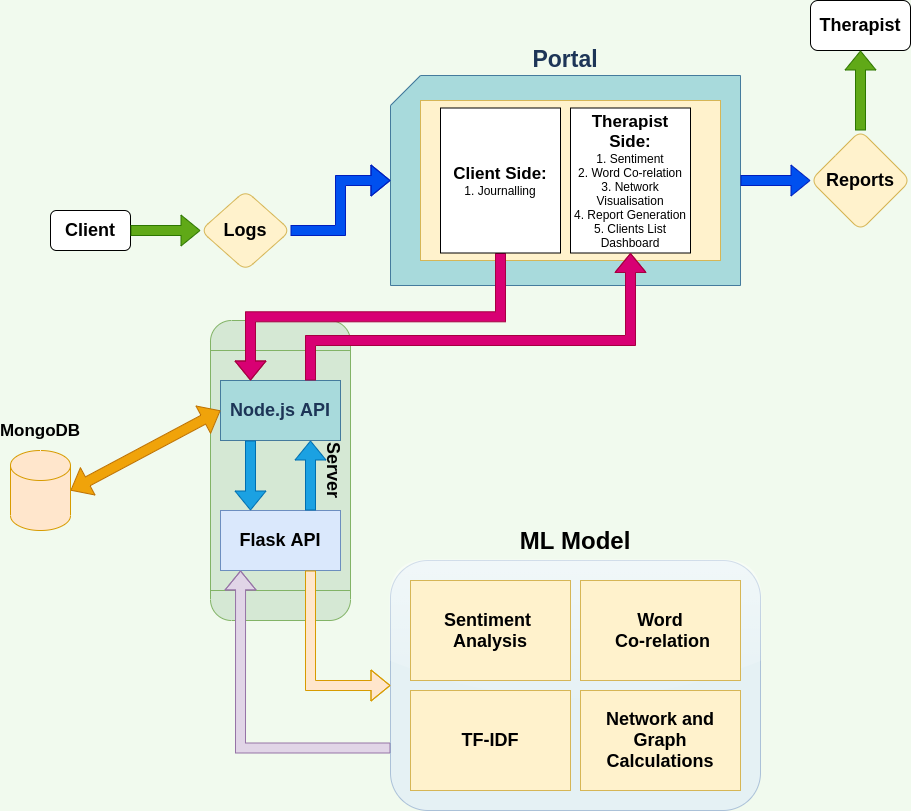

The diagram above was exported from draw.io. Its source (the exported page's mxGraphModel, read from the mxfile embedded in the PNG):
<mxGraphModel dx="1974" dy="535" grid="1" gridSize="10" guides="1" tooltips="1" connect="1" arrows="1" fold="1" page="1" pageScale="1" pageWidth="850" pageHeight="1100" background="#F1FAEE" math="0" shadow="0">
  <root>
    <mxCell id="0" />
    <mxCell id="1" parent="0" />
    <mxCell id="WtYBZdS7qTf58pY46ZYz-23" value="" style="group" parent="1" vertex="1" connectable="0">
      <mxGeometry x="-140" y="40" width="900" height="810" as="geometry" />
    </mxCell>
    <mxCell id="4M8l51yPqDgOZjchWvm3-2" value="&lt;b&gt;Server&lt;/b&gt;" style="shape=process;whiteSpace=wrap;html=1;backgroundOutline=1;rounded=1;sketch=0;strokeColor=#82b366;fillColor=#d5e8d4;fontSize=18;rotation=90;labelPosition=center;verticalLabelPosition=middle;align=center;verticalAlign=top;textDirection=ltr;" parent="WtYBZdS7qTf58pY46ZYz-23" vertex="1">
      <mxGeometry x="120" y="400" width="300" height="140" as="geometry" />
    </mxCell>
    <mxCell id="Qnj36rNF40C36rog0Zze-1" value="&lt;font style=&quot;font-size: 23px&quot;&gt;Portal&lt;/font&gt;" style="shape=card;whiteSpace=wrap;html=1;rounded=0;sketch=0;strokeColor=#457B9D;fillColor=#A8DADC;fontColor=#1D3557;labelPosition=center;verticalLabelPosition=top;align=center;verticalAlign=bottom;fontStyle=1;fontSize=18;" parent="WtYBZdS7qTf58pY46ZYz-23" vertex="1">
      <mxGeometry x="380" y="75" width="350" height="210" as="geometry" />
    </mxCell>
    <mxCell id="Qnj36rNF40C36rog0Zze-2" value="" style="rounded=0;whiteSpace=wrap;html=1;sketch=0;strokeColor=#d6b656;fillColor=#fff2cc;fontSize=18;" parent="WtYBZdS7qTf58pY46ZYz-23" vertex="1">
      <mxGeometry x="410" y="100" width="300" height="160" as="geometry" />
    </mxCell>
    <mxCell id="Qnj36rNF40C36rog0Zze-3" value="&lt;b&gt;Therapist&lt;/b&gt;" style="rounded=1;whiteSpace=wrap;html=1;sketch=0;fontSize=18;labelBorderColor=none;" parent="WtYBZdS7qTf58pY46ZYz-23" vertex="1">
      <mxGeometry x="800" width="100" height="50" as="geometry" />
    </mxCell>
    <mxCell id="WtYBZdS7qTf58pY46ZYz-12" value="" style="edgeStyle=orthogonalEdgeStyle;shape=flexArrow;rounded=0;orthogonalLoop=1;jettySize=auto;html=1;fillColor=#60a917;strokeColor=#2D7600;" parent="WtYBZdS7qTf58pY46ZYz-23" source="Qnj36rNF40C36rog0Zze-7" target="Qnj36rNF40C36rog0Zze-3" edge="1">
      <mxGeometry relative="1" as="geometry" />
    </mxCell>
    <mxCell id="Qnj36rNF40C36rog0Zze-7" value="&lt;b&gt;Reports&lt;/b&gt;" style="rhombus;whiteSpace=wrap;html=1;rounded=1;sketch=0;strokeColor=#d6b656;fillColor=#fff2cc;fontSize=18;" parent="WtYBZdS7qTf58pY46ZYz-23" vertex="1">
      <mxGeometry x="800" y="130" width="100" height="100" as="geometry" />
    </mxCell>
    <mxCell id="WtYBZdS7qTf58pY46ZYz-11" value="" style="edgeStyle=orthogonalEdgeStyle;shape=flexArrow;rounded=0;orthogonalLoop=1;jettySize=auto;html=1;fillColor=#0050ef;strokeColor=#001DBC;" parent="WtYBZdS7qTf58pY46ZYz-23" source="Qnj36rNF40C36rog0Zze-1" target="Qnj36rNF40C36rog0Zze-7" edge="1">
      <mxGeometry relative="1" as="geometry" />
    </mxCell>
    <mxCell id="Qnj36rNF40C36rog0Zze-8" value="&lt;b&gt;Client&lt;/b&gt;" style="rounded=1;whiteSpace=wrap;html=1;sketch=0;fontSize=18;labelBorderColor=none;" parent="WtYBZdS7qTf58pY46ZYz-23" vertex="1">
      <mxGeometry x="40" y="210" width="80" height="40" as="geometry" />
    </mxCell>
    <mxCell id="Qnj36rNF40C36rog0Zze-16" value="&lt;b&gt;Node.js API&lt;/b&gt;" style="rounded=0;whiteSpace=wrap;html=1;sketch=0;strokeColor=#457B9D;fillColor=#A8DADC;fontSize=18;fontColor=#1D3557;" parent="WtYBZdS7qTf58pY46ZYz-23" vertex="1">
      <mxGeometry x="210" y="380" width="120" height="60" as="geometry" />
    </mxCell>
    <mxCell id="4M8l51yPqDgOZjchWvm3-3" value="&lt;b&gt;Flask API&lt;/b&gt;" style="rounded=0;whiteSpace=wrap;html=1;sketch=0;strokeColor=#6c8ebf;fillColor=#dae8fc;fontSize=18;" parent="WtYBZdS7qTf58pY46ZYz-23" vertex="1">
      <mxGeometry x="210" y="510" width="120" height="60" as="geometry" />
    </mxCell>
    <mxCell id="WtYBZdS7qTf58pY46ZYz-21" style="edgeStyle=orthogonalEdgeStyle;shape=flexArrow;rounded=0;orthogonalLoop=1;jettySize=auto;html=1;exitX=0;exitY=0.75;exitDx=0;exitDy=0;entryX=0.167;entryY=1;entryDx=0;entryDy=0;entryPerimeter=0;fillColor=#e1d5e7;strokeColor=#9673a6;" parent="WtYBZdS7qTf58pY46ZYz-23" source="4M8l51yPqDgOZjchWvm3-4" target="4M8l51yPqDgOZjchWvm3-3" edge="1">
      <mxGeometry relative="1" as="geometry">
        <Array as="points">
          <mxPoint x="230" y="747" />
        </Array>
      </mxGeometry>
    </mxCell>
    <mxCell id="4M8l51yPqDgOZjchWvm3-4" value="" style="rounded=1;whiteSpace=wrap;html=1;sketch=0;strokeColor=#6c8ebf;fillColor=#dae8fc;fontSize=18;opacity=50;glass=1;" parent="WtYBZdS7qTf58pY46ZYz-23" vertex="1">
      <mxGeometry x="380" y="560" width="370" height="250" as="geometry" />
    </mxCell>
    <mxCell id="WtYBZdS7qTf58pY46ZYz-22" style="edgeStyle=orthogonalEdgeStyle;shape=flexArrow;rounded=0;orthogonalLoop=1;jettySize=auto;html=1;exitX=0.75;exitY=1;exitDx=0;exitDy=0;entryX=0;entryY=0.5;entryDx=0;entryDy=0;fillColor=#ffe6cc;strokeColor=#d79b00;" parent="WtYBZdS7qTf58pY46ZYz-23" source="4M8l51yPqDgOZjchWvm3-3" target="4M8l51yPqDgOZjchWvm3-4" edge="1">
      <mxGeometry relative="1" as="geometry" />
    </mxCell>
    <mxCell id="4M8l51yPqDgOZjchWvm3-5" value="&lt;b&gt;Sentiment&amp;nbsp;&lt;br&gt;Analysis&lt;/b&gt;" style="rounded=0;whiteSpace=wrap;html=1;sketch=0;strokeColor=#d6b656;fillColor=#fff2cc;fontSize=18;" parent="WtYBZdS7qTf58pY46ZYz-23" vertex="1">
      <mxGeometry x="400" y="580" width="160" height="100" as="geometry" />
    </mxCell>
    <mxCell id="WtYBZdS7qTf58pY46ZYz-9" value="" style="edgeStyle=orthogonalEdgeStyle;shape=flexArrow;rounded=0;orthogonalLoop=1;jettySize=auto;html=1;fillColor=#0050ef;strokeColor=#001DBC;" parent="WtYBZdS7qTf58pY46ZYz-23" source="WtYBZdS7qTf58pY46ZYz-2" target="Qnj36rNF40C36rog0Zze-1" edge="1">
      <mxGeometry relative="1" as="geometry" />
    </mxCell>
    <mxCell id="WtYBZdS7qTf58pY46ZYz-2" value="&lt;b&gt;Logs&lt;/b&gt;" style="rhombus;whiteSpace=wrap;html=1;rounded=1;sketch=0;strokeColor=#d6b656;fillColor=#fff2cc;fontSize=18;" parent="WtYBZdS7qTf58pY46ZYz-23" vertex="1">
      <mxGeometry x="190" y="190" width="90" height="80" as="geometry" />
    </mxCell>
    <mxCell id="WtYBZdS7qTf58pY46ZYz-10" style="edgeStyle=orthogonalEdgeStyle;shape=flexArrow;rounded=0;orthogonalLoop=1;jettySize=auto;html=1;exitX=1;exitY=0.5;exitDx=0;exitDy=0;entryX=0;entryY=0.5;entryDx=0;entryDy=0;fillColor=#60a917;strokeColor=#2D7600;" parent="WtYBZdS7qTf58pY46ZYz-23" source="Qnj36rNF40C36rog0Zze-8" target="WtYBZdS7qTf58pY46ZYz-2" edge="1">
      <mxGeometry relative="1" as="geometry" />
    </mxCell>
    <mxCell id="WtYBZdS7qTf58pY46ZYz-3" value="" style="shape=flexArrow;endArrow=classic;html=1;exitX=0.25;exitY=1;exitDx=0;exitDy=0;entryX=0.25;entryY=0;entryDx=0;entryDy=0;fillColor=#1ba1e2;strokeColor=#006EAF;" parent="WtYBZdS7qTf58pY46ZYz-23" source="Qnj36rNF40C36rog0Zze-16" target="4M8l51yPqDgOZjchWvm3-3" edge="1">
      <mxGeometry width="50" height="50" relative="1" as="geometry">
        <mxPoint x="540" y="390" as="sourcePoint" />
        <mxPoint x="590" y="340" as="targetPoint" />
      </mxGeometry>
    </mxCell>
    <mxCell id="WtYBZdS7qTf58pY46ZYz-4" value="" style="shape=flexArrow;endArrow=classic;html=1;exitX=0.75;exitY=0;exitDx=0;exitDy=0;fillColor=#1ba1e2;strokeColor=#006EAF;entryX=0.75;entryY=1;entryDx=0;entryDy=0;" parent="WtYBZdS7qTf58pY46ZYz-23" source="4M8l51yPqDgOZjchWvm3-3" target="Qnj36rNF40C36rog0Zze-16" edge="1">
      <mxGeometry width="50" height="50" relative="1" as="geometry">
        <mxPoint x="390" y="445" as="sourcePoint" />
        <mxPoint x="690" y="355" as="targetPoint" />
        <Array as="points" />
      </mxGeometry>
    </mxCell>
    <mxCell id="WtYBZdS7qTf58pY46ZYz-14" style="edgeStyle=orthogonalEdgeStyle;shape=flexArrow;rounded=0;orthogonalLoop=1;jettySize=auto;html=1;exitX=0.5;exitY=1;exitDx=0;exitDy=0;entryX=0.25;entryY=0;entryDx=0;entryDy=0;fillColor=#d80073;strokeColor=#A50040;" parent="WtYBZdS7qTf58pY46ZYz-23" source="WtYBZdS7qTf58pY46ZYz-5" target="Qnj36rNF40C36rog0Zze-16" edge="1">
      <mxGeometry relative="1" as="geometry" />
    </mxCell>
    <mxCell id="WtYBZdS7qTf58pY46ZYz-5" value="&lt;b style=&quot;font-size: 17px&quot;&gt;Client Side:&lt;br&gt;&lt;/b&gt;1. Journalling" style="rounded=0;whiteSpace=wrap;html=1;" parent="WtYBZdS7qTf58pY46ZYz-23" vertex="1">
      <mxGeometry x="430" y="107.5" width="120" height="145" as="geometry" />
    </mxCell>
    <mxCell id="WtYBZdS7qTf58pY46ZYz-6" value="&lt;font style=&quot;font-size: 17px&quot;&gt;&lt;b&gt;Therapist Side:&lt;/b&gt;&lt;/font&gt;&lt;br&gt;1. Sentiment&lt;br&gt;2. Word Co-relation&lt;br&gt;3. Network Visualisation&lt;br&gt;4. Report Generation&lt;br&gt;5. Clients List Dashboard" style="rounded=0;whiteSpace=wrap;html=1;" parent="WtYBZdS7qTf58pY46ZYz-23" vertex="1">
      <mxGeometry x="560" y="107.5" width="120" height="145" as="geometry" />
    </mxCell>
    <mxCell id="WtYBZdS7qTf58pY46ZYz-15" style="edgeStyle=orthogonalEdgeStyle;shape=flexArrow;rounded=0;orthogonalLoop=1;jettySize=auto;html=1;exitX=0.75;exitY=0;exitDx=0;exitDy=0;entryX=0.5;entryY=1;entryDx=0;entryDy=0;fillColor=#d80073;strokeColor=#A50040;" parent="WtYBZdS7qTf58pY46ZYz-23" source="Qnj36rNF40C36rog0Zze-16" target="WtYBZdS7qTf58pY46ZYz-6" edge="1">
      <mxGeometry relative="1" as="geometry">
        <Array as="points">
          <mxPoint x="300" y="340" />
          <mxPoint x="620" y="340" />
        </Array>
      </mxGeometry>
    </mxCell>
    <mxCell id="4M8l51yPqDgOZjchWvm3-6" value="&lt;b&gt;TF-IDF&lt;/b&gt;" style="rounded=0;whiteSpace=wrap;html=1;sketch=0;strokeColor=#d6b656;fillColor=#fff2cc;fontSize=18;" parent="WtYBZdS7qTf58pY46ZYz-23" vertex="1">
      <mxGeometry x="400" y="690" width="160" height="100" as="geometry" />
    </mxCell>
    <mxCell id="4M8l51yPqDgOZjchWvm3-7" value="&lt;b&gt;Word&lt;br&gt;&amp;nbsp;Co-relation&lt;/b&gt;" style="rounded=0;whiteSpace=wrap;html=1;sketch=0;strokeColor=#d6b656;fillColor=#fff2cc;fontSize=18;" parent="WtYBZdS7qTf58pY46ZYz-23" vertex="1">
      <mxGeometry x="570" y="580" width="160" height="100" as="geometry" />
    </mxCell>
    <mxCell id="4M8l51yPqDgOZjchWvm3-8" value="&lt;b&gt;Network and&lt;br&gt;Graph Calculations&lt;/b&gt;" style="rounded=0;whiteSpace=wrap;html=1;sketch=0;strokeColor=#d6b656;fillColor=#fff2cc;fontSize=18;" parent="WtYBZdS7qTf58pY46ZYz-23" vertex="1">
      <mxGeometry x="570" y="690" width="160" height="100" as="geometry" />
    </mxCell>
    <mxCell id="WtYBZdS7qTf58pY46ZYz-18" value="" style="shape=flexArrow;endArrow=classic;startArrow=classic;html=1;exitX=1;exitY=0.5;exitDx=0;exitDy=0;exitPerimeter=0;entryX=0;entryY=0.5;entryDx=0;entryDy=0;fillColor=#f0a30a;strokeColor=#BD7000;" parent="WtYBZdS7qTf58pY46ZYz-23" source="WtYBZdS7qTf58pY46ZYz-16" target="Qnj36rNF40C36rog0Zze-16" edge="1">
      <mxGeometry width="50" height="50" relative="1" as="geometry">
        <mxPoint x="510" y="550" as="sourcePoint" />
        <mxPoint x="560" y="500" as="targetPoint" />
        <Array as="points" />
      </mxGeometry>
    </mxCell>
    <mxCell id="WtYBZdS7qTf58pY46ZYz-20" value="" style="group" parent="WtYBZdS7qTf58pY46ZYz-23" vertex="1" connectable="0">
      <mxGeometry y="420" width="60" height="110" as="geometry" />
    </mxCell>
    <mxCell id="WtYBZdS7qTf58pY46ZYz-16" value="" style="shape=cylinder3;whiteSpace=wrap;html=1;boundedLbl=1;backgroundOutline=1;size=15;fillColor=#ffe6cc;strokeColor=#d79b00;" parent="WtYBZdS7qTf58pY46ZYz-20" vertex="1">
      <mxGeometry y="30" width="60" height="80" as="geometry" />
    </mxCell>
    <mxCell id="WtYBZdS7qTf58pY46ZYz-19" value="&lt;font style=&quot;font-size: 17px&quot;&gt;&lt;b&gt;MongoDB&lt;/b&gt;&lt;/font&gt;" style="text;html=1;strokeColor=none;fillColor=none;align=center;verticalAlign=middle;whiteSpace=wrap;rounded=0;" parent="WtYBZdS7qTf58pY46ZYz-20" vertex="1">
      <mxGeometry x="10" width="40" height="20" as="geometry" />
    </mxCell>
    <mxCell id="WtYBZdS7qTf58pY46ZYz-24" value="&lt;b&gt;&lt;font style=&quot;font-size: 24px&quot;&gt;ML Model&lt;/font&gt;&lt;/b&gt;" style="text;html=1;strokeColor=none;fillColor=none;align=center;verticalAlign=middle;whiteSpace=wrap;rounded=0;" parent="WtYBZdS7qTf58pY46ZYz-23" vertex="1">
      <mxGeometry x="495" y="530" width="140" height="20" as="geometry" />
    </mxCell>
  </root>
</mxGraphModel>